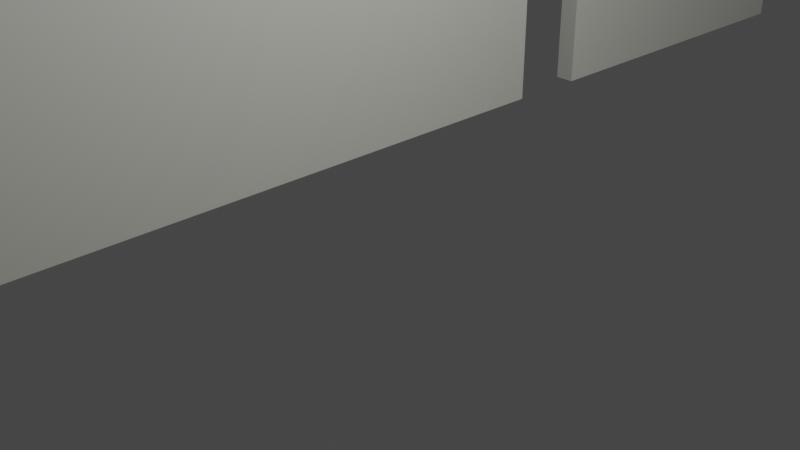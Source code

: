# Source: hallway-wall-left-new.blend  (saved by Blender 2.93.21; exported with 4.5.12 LTS)
import bpy
from mathutils import Matrix  # noqa: F401  (used for matrix-valued properties, if any)

bpy.ops.wm.read_factory_settings(use_empty=True)
scene = bpy.context.scene
scene.name = 'Scene'

# ---- collections
col_collection = bpy.data.collections.new('Collection'); scene.collection.children.link(col_collection)

# ---- materials (node trees are filled in below, after node groups)
mat_wall_light_grey = bpy.data.materials.new('wall light grey')
mat_wall_light_grey.use_transparent_shadow = False

# ---- material node trees
mat_wall_light_grey.use_nodes = True; mat_wall_light_grey.node_tree.nodes.clear()
_N = mat_wall_light_grey.node_tree.nodes; _L = mat_wall_light_grey.node_tree.links
n0 = _N.new('ShaderNodeBsdfPrincipled'); n0.name = 'Principled BSDF'; n0.location = (10, 300)
n0.distribution = 'GGX'
n0.subsurface_method = 'BURLEY'
n0.inputs[0].default_value = (0.6601, 0.656, 0.5955, 1.0)
n0.inputs[3].default_value = 1.45
n0.inputs[27].default_value = (0.0, 0.0, 0.0, 1.0)
n0.inputs[28].default_value = 1.0
n1 = _N.new('ShaderNodeOutputMaterial'); n1.name = 'Material Output'; n1.location = (300, 300)
_L.new(n0.outputs[0], n1.inputs[0])
n1.is_active_output = True

# ---- world
world_world = bpy.data.worlds.new('World'); scene.world = world_world
world_world.use_nodes = True; world_world.node_tree.nodes.clear()
_N = world_world.node_tree.nodes; _L = world_world.node_tree.links
n0 = _N.new('ShaderNodeOutputWorld'); n0.name = 'World Output'; n0.location = (300, 300)
n1 = _N.new('ShaderNodeBackground'); n1.name = 'Background'; n1.location = (10, 300)
n1.inputs[0].default_value = (0.05088, 0.05088, 0.05088, 1.0)
_L.new(n1.outputs[0], n0.inputs[0])
n0.is_active_output = True
world_world.color = (0.05088, 0.05088, 0.05088)
world_world.use_sun_shadow = False
world_world.sun_shadow_jitter_overblur = 0.0

# ---- cameras
cam_camera = bpy.data.cameras.new('Camera')
cam_camera.clip_end = 100.0
cam_camera.ortho_scale = 7.314

# ---- lights
light_light = bpy.data.lights.new('Light', 'POINT')
light_light.transmission_factor = 0.0
light_light.energy = 1000.0
light_light.shadow_soft_size = 0.1
light_light.shadow_maximum_resolution = 0.006
light_light.use_absolute_resolution = True

# ---- meshes
me_cube_002 = bpy.data.meshes.new('Cube.002')
me_cube_002.from_pydata([(-1.0, -1.0, -1.0), (-1.0, -1.0, 1.0), (-1.0, 1.0, -1.0), (-1.0, 1.0, 1.0), (1.0, -1.0, -1.0), (1.0, -1.0, 1.0), (1.0, 1.0, -1.0), (1.0, 1.0, 1.0), (1.0, -0.768, 1.0), (1.0, -0.9036, 1.0), (1.0, 0.346, 1.0), (1.0, 0.2104, 1.0), (0.1054, 0.2104, -1.0), (0.1054, 0.2104, 1.0), (1.0, 0.346, -1.0), (1.0, 0.2104, -1.0), (0.1054, 0.346, -1.0), (0.1054, 0.346, 1.0), (1.0, -0.768, -1.0), (1.0, -0.9036, -1.0), (0.1054, -0.9036, -1.0), (0.1054, -0.9036, 1.0), (0.8925, -0.768, -1.0), (0.8925, 0.346, -1.0), (0.9035, -0.768, -1.0), (0.9035, 0.346, -1.0), (0.9146, -0.768, -1.0), (0.9146, 0.346, -1.0), (0.1054, -0.768, -1.0), (0.1054, -0.768, 1.0), (0.8925, -0.768, 1.0), (0.8925, 0.346, 1.0), (0.9035, -0.768, 1.0), (0.9146, -0.768, 1.0), (0.9035, 0.346, 1.0), (0.9146, 0.346, 1.0)], [], [(0, 1, 3, 2), (2, 3, 7, 6), (5, 4, 19, 9), (8, 18, 15, 11), (14, 6, 7, 10), (4, 5, 1, 0), (4, 0, 2, 6, 14, 27, 25, 23, 16, 12, 15, 18, 26, 24, 22, 28, 20, 19), (10, 7, 3, 1, 5, 9, 21, 29, 30, 32, 33, 8, 11, 13, 17, 31, 34, 35), (29, 28, 22, 30), (18, 8, 33, 26), (21, 20, 28, 29), (19, 20, 21, 9), (30, 22, 24, 32), (32, 24, 26, 33), (17, 16, 23, 31), (14, 10, 35, 27), (13, 12, 16, 17), (15, 12, 13, 11), (31, 23, 25, 34), (34, 25, 27, 35)])
_uv = me_cube_002.uv_layers.new(name='UVMap')
_uv.uv.foreach_set('vector', [0.375, 0.0, 0.625, 0.0, 0.625, 0.25, 0.375, 0.25, 0.375, 0.25, 0.625, 0.25, 0.625, 0.5, 0.375, 0.5, 0.625, 0.75, 0.375, 0.75, 0.375, 0.7379, 0.625, 0.7379, 0.625, 0.721, 0.375, 0.721, 0.375, 0.5987, 0.625, 0.5987, 0.375, 0.5818, 0.375, 0.5, 0.625, 0.5, 0.625, 0.5818, 0.375, 0.75, 0.625, 0.75, 0.625, 1.0, 0.375, 1.0, 0.375, 0.75, 0.125, 0.75, 0.125, 0.5, 0.375, 0.5, 0.375, 0.5818, 0.3643, 0.5818, 0.3629, 0.5818, 0.3616, 0.5818, 0.2632, 0.5818, 0.2632, 0.5987, 0.375, 0.5987, 0.375, 0.721, 0.3643, 0.721, 0.3629, 0.721, 0.3616, 0.721, 0.2632, 0.721, 0.2632, 0.7379, 0.375, 0.7379, 0.625, 0.5818, 0.625, 0.5, 0.875, 0.5, 0.875, 0.75, 0.625, 0.75, 0.625, 0.7379, 0.7368, 0.7379, 0.7368, 0.721, 0.6384, 0.721, 0.6371, 0.721, 0.6357, 0.721, 0.625, 0.721, 0.625, 0.5987, 0.7368, 0.5987, 0.7368, 0.5818, 0.6384, 0.5818, 0.6371, 0.5818, 0.6357, 0.5818, 0.625, 0.6595, 0.625, 0.5886, 0.625, 0.5886, 0.625, 0.6595, 0.375, 0.5886, 0.375, 0.6595, 0.375, 0.6595, 0.375, 0.5886, 0.875, 0.5, 0.875, 0.5, 0.625, 0.5, 0.625, 0.5, 0.625, 0.1614, 0.625, 0.1614, 0.625, 0.09053, 0.625, 0.09053, 0.4185, 0.6595, 0.4185, 0.5886, 0.4185, 0.5886, 0.4185, 0.6595, 0.4167, 0.6595, 0.4167, 0.5886, 0.4167, 0.5886, 0.4167, 0.6595, 0.625, 0.6595, 0.625, 0.5886, 0.625, 0.5886, 0.625, 0.6595, 0.375, 0.5886, 0.375, 0.6595, 0.375, 0.6595, 0.375, 0.5886, 0.875, 0.5, 0.875, 0.5, 0.625, 0.5, 0.625, 0.5, 0.625, 0.1614, 0.625, 0.1614, 0.625, 0.09053, 0.625, 0.09053, 0.4185, 0.6595, 0.4185, 0.5886, 0.4185, 0.5886, 0.4185, 0.6595, 0.4167, 0.6595, 0.4167, 0.5886, 0.4167, 0.5886, 0.4167, 0.6595])
me_cube_002.materials.append(mat_wall_light_grey)
me_cube_002.use_remesh_fix_poles = True
me_cube_002.use_remesh_preserve_attributes = False
me_cube_002.update()

# ---- objects
ob_light = bpy.data.objects.new('Light', light_light)
ob_camera = bpy.data.objects.new('Camera', cam_camera)
ob_cube_001 = bpy.data.objects.new('Cube.001', me_cube_002)

# ---- transforms, parenting, visibility, modifiers, constraints
ob_light.location = (4.076, 1.005, 5.904)
ob_light.rotation_euler = (0.6503, 0.05522, 1.866)
ob_light.lock_rotations_4d = False
ob_light.empty_display_type = 'ARROWS'
ob_light.color = (0.0, 0.0, 0.0, 0.0)
ob_light.lineart.crease_threshold = 0.0
ob_camera.location = (7.359, -6.926, 4.958)
ob_camera.rotation_euler = (1.109, 0.0, 0.8149)
ob_camera.lock_rotations_4d = False
ob_camera.empty_display_type = 'ARROWS'
ob_camera.color = (0.0, 0.0, 0.0, 0.0)
ob_camera.display_type = 'WIRE'
ob_camera.lineart.crease_threshold = 0.0
ob_cube_001.location = (-1.386, 1.806, 2.619)
ob_cube_001.rotation_euler = (-0.0, 1.571, 0.0)
ob_cube_001.scale = (2.5, 7.25, 0.12)

# ---- collection membership
col_collection.objects.link(ob_light)
col_collection.objects.link(ob_camera)
col_collection.objects.link(ob_cube_001)

# ---- scene / render settings (as saved in the file)
scene.camera = ob_camera
scene.frame_start = 1; scene.frame_end = 250; scene.frame_set(1)
scene.render.engine = 'BLENDER_EEVEE_NEXT'
scene.cycles.use_denoising = False
scene.cycles.samples = 128
scene.cycles.sampling_pattern = 'TABULATED_SOBOL'
scene.cycles.use_adaptive_sampling = False
scene.cycles.use_light_tree = False
scene.view_settings.view_transform = 'Filmic'
bpy.context.view_layer.update()
